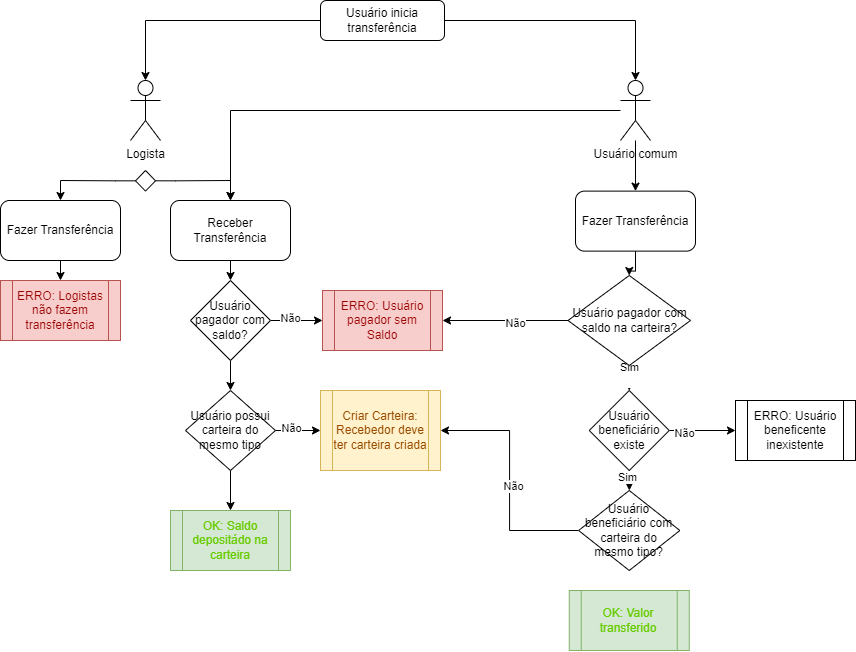

The diagram above was exported from draw.io. Its source (the exported page's mxGraphModel, read from the mxfile embedded in the PNG):
<mxGraphModel dx="1195" dy="650" grid="1" gridSize="10" guides="1" tooltips="1" connect="1" arrows="1" fold="1" page="1" pageScale="1" pageWidth="827" pageHeight="1169" math="0" shadow="0">
  <root>
    <mxCell id="WIyWlLk6GJQsqaUBKTNV-0" />
    <mxCell id="WIyWlLk6GJQsqaUBKTNV-1" parent="WIyWlLk6GJQsqaUBKTNV-0" />
    <mxCell id="WIyWlLk6GJQsqaUBKTNV-3" value="Usuário inicia transferência" style="rounded=1;whiteSpace=wrap;html=1;fontSize=12;glass=0;strokeWidth=1;shadow=0;" parent="WIyWlLk6GJQsqaUBKTNV-1" vertex="1">
      <mxGeometry x="350" y="40" width="124" height="40" as="geometry" />
    </mxCell>
    <mxCell id="qo14HCIT5uJi4R7LLsZb-3" value="Logista" style="shape=umlActor;verticalLabelPosition=bottom;verticalAlign=top;html=1;outlineConnect=0;" vertex="1" parent="WIyWlLk6GJQsqaUBKTNV-1">
      <mxGeometry x="160" y="120" width="30" height="60" as="geometry" />
    </mxCell>
    <mxCell id="qo14HCIT5uJi4R7LLsZb-52" style="edgeStyle=orthogonalEdgeStyle;rounded=0;orthogonalLoop=1;jettySize=auto;html=1;" edge="1" parent="WIyWlLk6GJQsqaUBKTNV-1" source="qo14HCIT5uJi4R7LLsZb-4" target="qo14HCIT5uJi4R7LLsZb-16">
      <mxGeometry relative="1" as="geometry" />
    </mxCell>
    <mxCell id="qo14HCIT5uJi4R7LLsZb-56" value="" style="edgeStyle=orthogonalEdgeStyle;rounded=0;orthogonalLoop=1;jettySize=auto;html=1;" edge="1" parent="WIyWlLk6GJQsqaUBKTNV-1" source="qo14HCIT5uJi4R7LLsZb-4" target="qo14HCIT5uJi4R7LLsZb-54">
      <mxGeometry relative="1" as="geometry" />
    </mxCell>
    <mxCell id="qo14HCIT5uJi4R7LLsZb-4" value="Usuário comum" style="shape=umlActor;verticalLabelPosition=bottom;verticalAlign=top;html=1;outlineConnect=0;" vertex="1" parent="WIyWlLk6GJQsqaUBKTNV-1">
      <mxGeometry x="650" y="120" width="30" height="60" as="geometry" />
    </mxCell>
    <mxCell id="qo14HCIT5uJi4R7LLsZb-5" style="edgeStyle=orthogonalEdgeStyle;rounded=0;orthogonalLoop=1;jettySize=auto;html=1;entryX=0.5;entryY=0;entryDx=0;entryDy=0;entryPerimeter=0;exitX=0;exitY=0.5;exitDx=0;exitDy=0;" edge="1" parent="WIyWlLk6GJQsqaUBKTNV-1" source="WIyWlLk6GJQsqaUBKTNV-3" target="qo14HCIT5uJi4R7LLsZb-3">
      <mxGeometry relative="1" as="geometry">
        <mxPoint x="170" y="60" as="sourcePoint" />
      </mxGeometry>
    </mxCell>
    <mxCell id="qo14HCIT5uJi4R7LLsZb-6" style="edgeStyle=orthogonalEdgeStyle;rounded=0;orthogonalLoop=1;jettySize=auto;html=1;entryX=0.5;entryY=0;entryDx=0;entryDy=0;entryPerimeter=0;exitX=1;exitY=0.5;exitDx=0;exitDy=0;" edge="1" parent="WIyWlLk6GJQsqaUBKTNV-1" source="WIyWlLk6GJQsqaUBKTNV-3" target="qo14HCIT5uJi4R7LLsZb-4">
      <mxGeometry relative="1" as="geometry">
        <mxPoint x="670" y="60" as="sourcePoint" />
      </mxGeometry>
    </mxCell>
    <mxCell id="qo14HCIT5uJi4R7LLsZb-11" style="edgeStyle=orthogonalEdgeStyle;rounded=0;orthogonalLoop=1;jettySize=auto;html=1;entryX=0.5;entryY=0;entryDx=0;entryDy=0;" edge="1" parent="WIyWlLk6GJQsqaUBKTNV-1" source="qo14HCIT5uJi4R7LLsZb-8" target="qo14HCIT5uJi4R7LLsZb-10">
      <mxGeometry relative="1" as="geometry" />
    </mxCell>
    <mxCell id="qo14HCIT5uJi4R7LLsZb-19" style="edgeStyle=orthogonalEdgeStyle;rounded=0;orthogonalLoop=1;jettySize=auto;html=1;exitX=1;exitY=0.5;exitDx=0;exitDy=0;entryX=0.5;entryY=0;entryDx=0;entryDy=0;" edge="1" parent="WIyWlLk6GJQsqaUBKTNV-1" source="qo14HCIT5uJi4R7LLsZb-8" target="qo14HCIT5uJi4R7LLsZb-16">
      <mxGeometry relative="1" as="geometry" />
    </mxCell>
    <mxCell id="qo14HCIT5uJi4R7LLsZb-8" value="" style="rhombus;whiteSpace=wrap;html=1;" vertex="1" parent="WIyWlLk6GJQsqaUBKTNV-1">
      <mxGeometry x="165" y="210" width="20" height="20.63" as="geometry" />
    </mxCell>
    <mxCell id="qo14HCIT5uJi4R7LLsZb-14" style="edgeStyle=orthogonalEdgeStyle;rounded=0;orthogonalLoop=1;jettySize=auto;html=1;exitX=0.5;exitY=1;exitDx=0;exitDy=0;entryX=0.5;entryY=0;entryDx=0;entryDy=0;" edge="1" parent="WIyWlLk6GJQsqaUBKTNV-1" source="qo14HCIT5uJi4R7LLsZb-10" target="qo14HCIT5uJi4R7LLsZb-13">
      <mxGeometry relative="1" as="geometry" />
    </mxCell>
    <mxCell id="qo14HCIT5uJi4R7LLsZb-10" value="Fazer Transferência" style="rounded=1;whiteSpace=wrap;html=1;" vertex="1" parent="WIyWlLk6GJQsqaUBKTNV-1">
      <mxGeometry x="30" y="240" width="120" height="60" as="geometry" />
    </mxCell>
    <mxCell id="qo14HCIT5uJi4R7LLsZb-13" value="ERRO: Logistas não fazem transferência" style="shape=process;whiteSpace=wrap;html=1;backgroundOutline=1;fillColor=#f8cecc;strokeColor=#b85450;fontColor=#990000;" vertex="1" parent="WIyWlLk6GJQsqaUBKTNV-1">
      <mxGeometry x="30" y="320" width="120" height="60" as="geometry" />
    </mxCell>
    <mxCell id="qo14HCIT5uJi4R7LLsZb-15" style="edgeStyle=orthogonalEdgeStyle;rounded=0;orthogonalLoop=1;jettySize=auto;html=1;exitX=0.5;exitY=1;exitDx=0;exitDy=0;entryX=0.5;entryY=0;entryDx=0;entryDy=0;" edge="1" source="qo14HCIT5uJi4R7LLsZb-16" parent="WIyWlLk6GJQsqaUBKTNV-1">
      <mxGeometry relative="1" as="geometry">
        <mxPoint x="260" y="320" as="targetPoint" />
      </mxGeometry>
    </mxCell>
    <mxCell id="qo14HCIT5uJi4R7LLsZb-16" value="Receber Transferência" style="rounded=1;whiteSpace=wrap;html=1;" vertex="1" parent="WIyWlLk6GJQsqaUBKTNV-1">
      <mxGeometry x="200" y="240" width="120" height="60" as="geometry" />
    </mxCell>
    <mxCell id="qo14HCIT5uJi4R7LLsZb-23" style="edgeStyle=orthogonalEdgeStyle;rounded=0;orthogonalLoop=1;jettySize=auto;html=1;" edge="1" parent="WIyWlLk6GJQsqaUBKTNV-1" source="qo14HCIT5uJi4R7LLsZb-20" target="qo14HCIT5uJi4R7LLsZb-22">
      <mxGeometry relative="1" as="geometry" />
    </mxCell>
    <mxCell id="qo14HCIT5uJi4R7LLsZb-24" value="Não" style="edgeLabel;html=1;align=center;verticalAlign=middle;resizable=0;points=[];" vertex="1" connectable="0" parent="qo14HCIT5uJi4R7LLsZb-23">
      <mxGeometry x="-0.2628" y="2" relative="1" as="geometry">
        <mxPoint as="offset" />
      </mxGeometry>
    </mxCell>
    <mxCell id="qo14HCIT5uJi4R7LLsZb-26" value="" style="edgeStyle=orthogonalEdgeStyle;rounded=0;orthogonalLoop=1;jettySize=auto;html=1;" edge="1" parent="WIyWlLk6GJQsqaUBKTNV-1" source="qo14HCIT5uJi4R7LLsZb-20" target="qo14HCIT5uJi4R7LLsZb-25">
      <mxGeometry relative="1" as="geometry" />
    </mxCell>
    <mxCell id="qo14HCIT5uJi4R7LLsZb-20" value="Usuário pagador com saldo?" style="rhombus;whiteSpace=wrap;html=1;" vertex="1" parent="WIyWlLk6GJQsqaUBKTNV-1">
      <mxGeometry x="220" y="320" width="80" height="80" as="geometry" />
    </mxCell>
    <mxCell id="qo14HCIT5uJi4R7LLsZb-22" value="ERRO: Usuário pagador sem Saldo" style="shape=process;whiteSpace=wrap;html=1;backgroundOutline=1;fillColor=#f8cecc;strokeColor=#b85450;fontColor=#990000;" vertex="1" parent="WIyWlLk6GJQsqaUBKTNV-1">
      <mxGeometry x="352" y="330" width="120" height="60" as="geometry" />
    </mxCell>
    <mxCell id="qo14HCIT5uJi4R7LLsZb-29" style="edgeStyle=orthogonalEdgeStyle;rounded=0;orthogonalLoop=1;jettySize=auto;html=1;exitX=1;exitY=0.5;exitDx=0;exitDy=0;entryX=0;entryY=0.5;entryDx=0;entryDy=0;" edge="1" parent="WIyWlLk6GJQsqaUBKTNV-1" source="qo14HCIT5uJi4R7LLsZb-25" target="qo14HCIT5uJi4R7LLsZb-28">
      <mxGeometry relative="1" as="geometry" />
    </mxCell>
    <mxCell id="qo14HCIT5uJi4R7LLsZb-30" value="Não" style="edgeLabel;html=1;align=center;verticalAlign=middle;resizable=0;points=[];" vertex="1" connectable="0" parent="qo14HCIT5uJi4R7LLsZb-29">
      <mxGeometry x="-0.2908" y="2" relative="1" as="geometry">
        <mxPoint as="offset" />
      </mxGeometry>
    </mxCell>
    <mxCell id="qo14HCIT5uJi4R7LLsZb-32" style="edgeStyle=orthogonalEdgeStyle;rounded=0;orthogonalLoop=1;jettySize=auto;html=1;exitX=0.5;exitY=1;exitDx=0;exitDy=0;entryX=0.5;entryY=0;entryDx=0;entryDy=0;" edge="1" parent="WIyWlLk6GJQsqaUBKTNV-1" source="qo14HCIT5uJi4R7LLsZb-25" target="qo14HCIT5uJi4R7LLsZb-31">
      <mxGeometry relative="1" as="geometry" />
    </mxCell>
    <mxCell id="qo14HCIT5uJi4R7LLsZb-25" value="Usuário possui carteira do mesmo tipo" style="rhombus;whiteSpace=wrap;html=1;" vertex="1" parent="WIyWlLk6GJQsqaUBKTNV-1">
      <mxGeometry x="215" y="430" width="90" height="80" as="geometry" />
    </mxCell>
    <mxCell id="qo14HCIT5uJi4R7LLsZb-28" value="Criar Carteira: Recebedor deve ter carteira criada" style="shape=process;whiteSpace=wrap;html=1;backgroundOutline=1;fillColor=#fff2cc;strokeColor=#d6b656;fontColor=#994C00;" vertex="1" parent="WIyWlLk6GJQsqaUBKTNV-1">
      <mxGeometry x="350" y="430" width="120" height="80" as="geometry" />
    </mxCell>
    <mxCell id="qo14HCIT5uJi4R7LLsZb-31" value="OK: Saldo depositádo na carteira" style="shape=process;whiteSpace=wrap;html=1;backgroundOutline=1;fillColor=#d5e8d4;strokeColor=#82b366;fontColor=#66CC00;" vertex="1" parent="WIyWlLk6GJQsqaUBKTNV-1">
      <mxGeometry x="200" y="550" width="120" height="60" as="geometry" />
    </mxCell>
    <mxCell id="qo14HCIT5uJi4R7LLsZb-60" value="" style="edgeStyle=orthogonalEdgeStyle;rounded=0;orthogonalLoop=1;jettySize=auto;html=1;" edge="1" parent="WIyWlLk6GJQsqaUBKTNV-1" source="qo14HCIT5uJi4R7LLsZb-54" target="qo14HCIT5uJi4R7LLsZb-57">
      <mxGeometry relative="1" as="geometry" />
    </mxCell>
    <mxCell id="qo14HCIT5uJi4R7LLsZb-54" value="Fazer Transferência" style="rounded=1;whiteSpace=wrap;html=1;" vertex="1" parent="WIyWlLk6GJQsqaUBKTNV-1">
      <mxGeometry x="605" y="230.63" width="120" height="60" as="geometry" />
    </mxCell>
    <mxCell id="qo14HCIT5uJi4R7LLsZb-61" style="edgeStyle=orthogonalEdgeStyle;rounded=0;orthogonalLoop=1;jettySize=auto;html=1;" edge="1" parent="WIyWlLk6GJQsqaUBKTNV-1" source="qo14HCIT5uJi4R7LLsZb-57" target="qo14HCIT5uJi4R7LLsZb-22">
      <mxGeometry relative="1" as="geometry" />
    </mxCell>
    <mxCell id="qo14HCIT5uJi4R7LLsZb-62" value="Não" style="edgeLabel;html=1;align=center;verticalAlign=middle;resizable=0;points=[];" vertex="1" connectable="0" parent="qo14HCIT5uJi4R7LLsZb-61">
      <mxGeometry x="-0.1612" y="3" relative="1" as="geometry">
        <mxPoint as="offset" />
      </mxGeometry>
    </mxCell>
    <mxCell id="qo14HCIT5uJi4R7LLsZb-64" value="" style="edgeStyle=orthogonalEdgeStyle;rounded=0;orthogonalLoop=1;jettySize=auto;html=1;" edge="1" parent="WIyWlLk6GJQsqaUBKTNV-1" source="qo14HCIT5uJi4R7LLsZb-57" target="qo14HCIT5uJi4R7LLsZb-63">
      <mxGeometry relative="1" as="geometry" />
    </mxCell>
    <mxCell id="qo14HCIT5uJi4R7LLsZb-74" value="Sim&lt;div&gt;&lt;br&gt;&lt;/div&gt;" style="edgeLabel;html=1;align=center;verticalAlign=middle;resizable=0;points=[];" vertex="1" connectable="0" parent="qo14HCIT5uJi4R7LLsZb-64">
      <mxGeometry x="-0.3377" relative="1" as="geometry">
        <mxPoint y="3" as="offset" />
      </mxGeometry>
    </mxCell>
    <mxCell id="qo14HCIT5uJi4R7LLsZb-57" value="Usuário pagador com saldo na carteira?" style="rhombus;whiteSpace=wrap;html=1;" vertex="1" parent="WIyWlLk6GJQsqaUBKTNV-1">
      <mxGeometry x="597.5" y="315" width="122.5" height="90" as="geometry" />
    </mxCell>
    <mxCell id="qo14HCIT5uJi4R7LLsZb-68" value="" style="edgeStyle=orthogonalEdgeStyle;rounded=0;orthogonalLoop=1;jettySize=auto;html=1;" edge="1" parent="WIyWlLk6GJQsqaUBKTNV-1" source="qo14HCIT5uJi4R7LLsZb-63" target="qo14HCIT5uJi4R7LLsZb-67">
      <mxGeometry relative="1" as="geometry" />
    </mxCell>
    <mxCell id="qo14HCIT5uJi4R7LLsZb-69" value="Não" style="edgeLabel;html=1;align=center;verticalAlign=middle;resizable=0;points=[];" vertex="1" connectable="0" parent="qo14HCIT5uJi4R7LLsZb-68">
      <mxGeometry x="-0.5597" y="-3" relative="1" as="geometry">
        <mxPoint as="offset" />
      </mxGeometry>
    </mxCell>
    <mxCell id="qo14HCIT5uJi4R7LLsZb-73" value="" style="edgeStyle=orthogonalEdgeStyle;rounded=0;orthogonalLoop=1;jettySize=auto;html=1;" edge="1" parent="WIyWlLk6GJQsqaUBKTNV-1" source="qo14HCIT5uJi4R7LLsZb-63" target="qo14HCIT5uJi4R7LLsZb-70">
      <mxGeometry relative="1" as="geometry" />
    </mxCell>
    <mxCell id="qo14HCIT5uJi4R7LLsZb-76" value="Sim" style="edgeLabel;html=1;align=center;verticalAlign=middle;resizable=0;points=[];" vertex="1" connectable="0" parent="qo14HCIT5uJi4R7LLsZb-73">
      <mxGeometry x="-0.3307" y="-3" relative="1" as="geometry">
        <mxPoint x="-1" y="3" as="offset" />
      </mxGeometry>
    </mxCell>
    <mxCell id="qo14HCIT5uJi4R7LLsZb-63" value="Usuário beneficiário existe" style="rhombus;whiteSpace=wrap;html=1;" vertex="1" parent="WIyWlLk6GJQsqaUBKTNV-1">
      <mxGeometry x="618.75" y="430" width="80" height="80" as="geometry" />
    </mxCell>
    <mxCell id="qo14HCIT5uJi4R7LLsZb-67" value="ERRO: Usuário beneficente inexistente" style="shape=process;whiteSpace=wrap;html=1;backgroundOutline=1;" vertex="1" parent="WIyWlLk6GJQsqaUBKTNV-1">
      <mxGeometry x="765" y="440" width="120" height="60" as="geometry" />
    </mxCell>
    <mxCell id="qo14HCIT5uJi4R7LLsZb-71" style="edgeStyle=orthogonalEdgeStyle;rounded=0;orthogonalLoop=1;jettySize=auto;html=1;entryX=1;entryY=0.5;entryDx=0;entryDy=0;" edge="1" parent="WIyWlLk6GJQsqaUBKTNV-1" source="qo14HCIT5uJi4R7LLsZb-70" target="qo14HCIT5uJi4R7LLsZb-28">
      <mxGeometry relative="1" as="geometry" />
    </mxCell>
    <mxCell id="qo14HCIT5uJi4R7LLsZb-72" value="Não" style="edgeLabel;html=1;align=center;verticalAlign=middle;resizable=0;points=[];" vertex="1" connectable="0" parent="qo14HCIT5uJi4R7LLsZb-71">
      <mxGeometry x="-0.0491" y="-3" relative="1" as="geometry">
        <mxPoint as="offset" />
      </mxGeometry>
    </mxCell>
    <mxCell id="qo14HCIT5uJi4R7LLsZb-70" value="Usuário beneficiário com carteira do mesmo tipo?" style="rhombus;whiteSpace=wrap;html=1;" vertex="1" parent="WIyWlLk6GJQsqaUBKTNV-1">
      <mxGeometry x="608.13" y="530" width="101.25" height="80" as="geometry" />
    </mxCell>
    <mxCell id="qo14HCIT5uJi4R7LLsZb-79" value="OK: Valor transferido" style="shape=process;whiteSpace=wrap;html=1;backgroundOutline=1;fillColor=#d5e8d4;strokeColor=#82B366;fontColor=#66CC00;" vertex="1" parent="WIyWlLk6GJQsqaUBKTNV-1">
      <mxGeometry x="598.75" y="630" width="120" height="60" as="geometry" />
    </mxCell>
  </root>
</mxGraphModel>